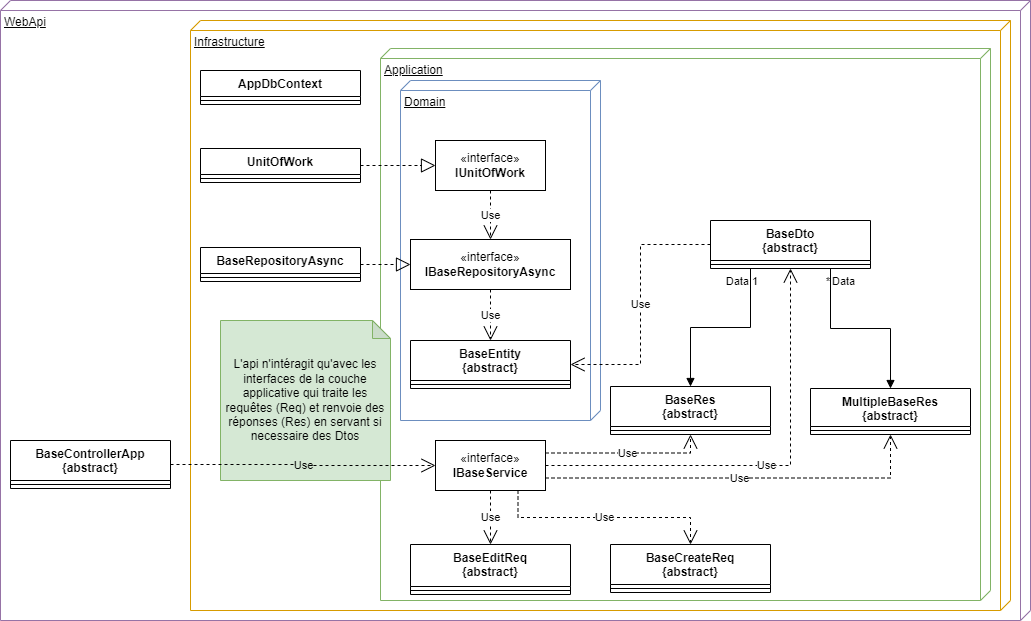

The diagram above was exported from draw.io. Its source (the exported page's mxGraphModel, read from the mxfile embedded in the PNG):
<mxGraphModel dx="2059" dy="995" grid="1" gridSize="10" guides="1" tooltips="1" connect="1" arrows="1" fold="1" page="1" pageScale="1" pageWidth="827" pageHeight="1169" math="0" shadow="0">
  <root>
    <mxCell id="0" />
    <mxCell id="1" parent="0" />
    <mxCell id="fs5OtSpJd2k-W1ygdXCk-16" value="WebApi" style="verticalAlign=top;align=left;spacingTop=8;spacingLeft=2;spacingRight=12;shape=cube;size=10;direction=south;fontStyle=4;html=1;whiteSpace=wrap;fillColor=default;strokeColor=#9673a6;" parent="1" vertex="1">
      <mxGeometry x="-820" y="10" width="1030" height="620" as="geometry" />
    </mxCell>
    <mxCell id="fs5OtSpJd2k-W1ygdXCk-1" value="Infrastructure" style="verticalAlign=top;align=left;spacingTop=8;spacingLeft=2;spacingRight=12;shape=cube;size=10;direction=south;fontStyle=4;html=1;whiteSpace=wrap;fillColor=none;strokeColor=#d79b00;" parent="1" vertex="1">
      <mxGeometry x="-630" y="30" width="820" height="590" as="geometry" />
    </mxCell>
    <mxCell id="eQKK8pRcJmVTErWF50KW-58" value="Application" style="verticalAlign=top;align=left;spacingTop=8;spacingLeft=2;spacingRight=12;shape=cube;size=10;direction=south;fontStyle=4;html=1;whiteSpace=wrap;fillColor=none;strokeColor=#82b366;" parent="1" vertex="1">
      <mxGeometry x="-440" y="58" width="610" height="552" as="geometry" />
    </mxCell>
    <mxCell id="Cr3UPspHoJoLUYjZn0Xs-1" value="Domain" style="verticalAlign=top;align=left;spacingTop=8;spacingLeft=2;spacingRight=12;shape=cube;size=10;direction=south;fontStyle=4;html=1;whiteSpace=wrap;fillColor=none;strokeColor=#6c8ebf;" parent="1" vertex="1">
      <mxGeometry x="-420" y="90" width="200" height="340" as="geometry" />
    </mxCell>
    <mxCell id="wAcTSTtTQzhIJrVwbLEP-17" value="BaseEntity&lt;br&gt;{abstract}" style="swimlane;fontStyle=1;align=center;verticalAlign=top;childLayout=stackLayout;horizontal=1;startSize=40;horizontalStack=0;resizeParent=1;resizeParentMax=0;resizeLast=0;collapsible=1;marginBottom=0;whiteSpace=wrap;html=1;" parent="1" vertex="1">
      <mxGeometry x="-410" y="350" width="160" height="48" as="geometry" />
    </mxCell>
    <mxCell id="wAcTSTtTQzhIJrVwbLEP-19" value="" style="line;strokeWidth=1;fillColor=none;align=left;verticalAlign=middle;spacingTop=-1;spacingLeft=3;spacingRight=3;rotatable=0;labelPosition=right;points=[];portConstraint=eastwest;strokeColor=inherit;" parent="wAcTSTtTQzhIJrVwbLEP-17" vertex="1">
      <mxGeometry y="40" width="160" height="8" as="geometry" />
    </mxCell>
    <mxCell id="eQKK8pRcJmVTErWF50KW-9" value="BaseDto&lt;br&gt;{abstract}" style="swimlane;fontStyle=1;align=center;verticalAlign=top;childLayout=stackLayout;horizontal=1;startSize=40;horizontalStack=0;resizeParent=1;resizeParentMax=0;resizeLast=0;collapsible=1;marginBottom=0;whiteSpace=wrap;html=1;" parent="1" vertex="1">
      <mxGeometry x="-110" y="230" width="160" height="48" as="geometry" />
    </mxCell>
    <mxCell id="eQKK8pRcJmVTErWF50KW-10" value="" style="line;strokeWidth=1;fillColor=none;align=left;verticalAlign=middle;spacingTop=-1;spacingLeft=3;spacingRight=3;rotatable=0;labelPosition=right;points=[];portConstraint=eastwest;strokeColor=inherit;" parent="eQKK8pRcJmVTErWF50KW-9" vertex="1">
      <mxGeometry y="40" width="160" height="8" as="geometry" />
    </mxCell>
    <mxCell id="eQKK8pRcJmVTErWF50KW-13" value="«interface»&lt;br&gt;&lt;b&gt;IBaseService&lt;/b&gt;" style="html=1;whiteSpace=wrap;" parent="1" vertex="1">
      <mxGeometry x="-385" y="450" width="110" height="50" as="geometry" />
    </mxCell>
    <mxCell id="eQKK8pRcJmVTErWF50KW-15" value="BaseEditReq&lt;br&gt;{abstract}" style="swimlane;fontStyle=1;align=center;verticalAlign=top;childLayout=stackLayout;horizontal=1;startSize=42;horizontalStack=0;resizeParent=1;resizeParentMax=0;resizeLast=0;collapsible=1;marginBottom=0;whiteSpace=wrap;html=1;" parent="1" vertex="1">
      <mxGeometry x="-410" y="554" width="160" height="50" as="geometry" />
    </mxCell>
    <mxCell id="eQKK8pRcJmVTErWF50KW-17" value="" style="line;strokeWidth=1;fillColor=none;align=left;verticalAlign=middle;spacingTop=-1;spacingLeft=3;spacingRight=3;rotatable=0;labelPosition=right;points=[];portConstraint=eastwest;strokeColor=inherit;" parent="eQKK8pRcJmVTErWF50KW-15" vertex="1">
      <mxGeometry y="42" width="160" height="8" as="geometry" />
    </mxCell>
    <mxCell id="eQKK8pRcJmVTErWF50KW-20" value="BaseRes&lt;br&gt;{abstract}" style="swimlane;fontStyle=1;align=center;verticalAlign=top;childLayout=stackLayout;horizontal=1;startSize=40;horizontalStack=0;resizeParent=1;resizeParentMax=0;resizeLast=0;collapsible=1;marginBottom=0;whiteSpace=wrap;html=1;" parent="1" vertex="1">
      <mxGeometry x="-210" y="396" width="160" height="48" as="geometry" />
    </mxCell>
    <mxCell id="eQKK8pRcJmVTErWF50KW-22" value="" style="line;strokeWidth=1;fillColor=none;align=left;verticalAlign=middle;spacingTop=-1;spacingLeft=3;spacingRight=3;rotatable=0;labelPosition=right;points=[];portConstraint=eastwest;strokeColor=inherit;" parent="eQKK8pRcJmVTErWF50KW-20" vertex="1">
      <mxGeometry y="40" width="160" height="8" as="geometry" />
    </mxCell>
    <mxCell id="eQKK8pRcJmVTErWF50KW-24" value="MultipleBaseRes&lt;br&gt;{abstract}" style="swimlane;fontStyle=1;align=center;verticalAlign=top;childLayout=stackLayout;horizontal=1;startSize=38;horizontalStack=0;resizeParent=1;resizeParentMax=0;resizeLast=0;collapsible=1;marginBottom=0;whiteSpace=wrap;html=1;" parent="1" vertex="1">
      <mxGeometry x="-10" y="398" width="160" height="46" as="geometry" />
    </mxCell>
    <mxCell id="eQKK8pRcJmVTErWF50KW-26" value="" style="line;strokeWidth=1;fillColor=none;align=left;verticalAlign=middle;spacingTop=-1;spacingLeft=3;spacingRight=3;rotatable=0;labelPosition=right;points=[];portConstraint=eastwest;strokeColor=inherit;" parent="eQKK8pRcJmVTErWF50KW-24" vertex="1">
      <mxGeometry y="38" width="160" height="8" as="geometry" />
    </mxCell>
    <mxCell id="eQKK8pRcJmVTErWF50KW-43" value="Data" style="endArrow=block;endFill=1;html=1;edgeStyle=orthogonalEdgeStyle;align=left;verticalAlign=top;rounded=0;exitX=0.75;exitY=1;exitDx=0;exitDy=0;entryX=0.5;entryY=0;entryDx=0;entryDy=0;" parent="1" source="eQKK8pRcJmVTErWF50KW-9" target="eQKK8pRcJmVTErWF50KW-24" edge="1">
      <mxGeometry x="-1" relative="1" as="geometry">
        <mxPoint x="-740" y="380" as="sourcePoint" />
        <mxPoint x="-159.83999999999992" y="425.818" as="targetPoint" />
      </mxGeometry>
    </mxCell>
    <mxCell id="eQKK8pRcJmVTErWF50KW-44" value="*" style="edgeLabel;resizable=0;html=1;align=right;verticalAlign=top;" parent="eQKK8pRcJmVTErWF50KW-43" connectable="0" vertex="1">
      <mxGeometry x="-1" relative="1" as="geometry" />
    </mxCell>
    <mxCell id="eQKK8pRcJmVTErWF50KW-47" value="Use" style="endArrow=open;endSize=12;dashed=1;html=1;rounded=0;edgeStyle=orthogonalEdgeStyle;exitX=1;exitY=0.75;exitDx=0;exitDy=0;entryX=0.5;entryY=1;entryDx=0;entryDy=0;" parent="1" source="eQKK8pRcJmVTErWF50KW-13" target="eQKK8pRcJmVTErWF50KW-24" edge="1">
      <mxGeometry width="160" relative="1" as="geometry">
        <mxPoint x="-1040" y="280" as="sourcePoint" />
        <mxPoint x="-880" y="280" as="targetPoint" />
      </mxGeometry>
    </mxCell>
    <mxCell id="eQKK8pRcJmVTErWF50KW-48" value="Use" style="endArrow=open;endSize=12;dashed=1;html=1;rounded=0;edgeStyle=orthogonalEdgeStyle;exitX=1;exitY=0.25;exitDx=0;exitDy=0;entryX=0.5;entryY=1;entryDx=0;entryDy=0;" parent="1" source="eQKK8pRcJmVTErWF50KW-13" target="eQKK8pRcJmVTErWF50KW-20" edge="1">
      <mxGeometry width="160" relative="1" as="geometry">
        <mxPoint x="-980" y="290" as="sourcePoint" />
        <mxPoint x="-820" y="290" as="targetPoint" />
      </mxGeometry>
    </mxCell>
    <mxCell id="eQKK8pRcJmVTErWF50KW-49" value="Use" style="endArrow=open;endSize=12;dashed=1;html=1;rounded=0;edgeStyle=orthogonalEdgeStyle;exitX=0.5;exitY=1;exitDx=0;exitDy=0;" parent="1" source="eQKK8pRcJmVTErWF50KW-13" target="eQKK8pRcJmVTErWF50KW-15" edge="1">
      <mxGeometry width="160" relative="1" as="geometry">
        <mxPoint x="-1080" y="360" as="sourcePoint" />
        <mxPoint x="-920" y="360" as="targetPoint" />
      </mxGeometry>
    </mxCell>
    <mxCell id="eQKK8pRcJmVTErWF50KW-52" value="Use" style="endArrow=open;endSize=12;dashed=1;html=1;rounded=0;edgeStyle=orthogonalEdgeStyle;entryX=1;entryY=0.5;entryDx=0;entryDy=0;" parent="1" source="eQKK8pRcJmVTErWF50KW-9" target="wAcTSTtTQzhIJrVwbLEP-17" edge="1">
      <mxGeometry width="160" relative="1" as="geometry">
        <mxPoint x="-180" y="250" as="sourcePoint" />
        <mxPoint x="-104.94736842105272" y="532" as="targetPoint" />
      </mxGeometry>
    </mxCell>
    <mxCell id="eQKK8pRcJmVTErWF50KW-53" value="BaseCreateReq&lt;br&gt;{abstract}" style="swimlane;fontStyle=1;align=center;verticalAlign=top;childLayout=stackLayout;horizontal=1;startSize=40;horizontalStack=0;resizeParent=1;resizeParentMax=0;resizeLast=0;collapsible=1;marginBottom=0;whiteSpace=wrap;html=1;" parent="1" vertex="1">
      <mxGeometry x="-210" y="554" width="160" height="48" as="geometry" />
    </mxCell>
    <mxCell id="eQKK8pRcJmVTErWF50KW-55" value="" style="line;strokeWidth=1;fillColor=none;align=left;verticalAlign=middle;spacingTop=-1;spacingLeft=3;spacingRight=3;rotatable=0;labelPosition=right;points=[];portConstraint=eastwest;strokeColor=inherit;" parent="eQKK8pRcJmVTErWF50KW-53" vertex="1">
      <mxGeometry y="40" width="160" height="8" as="geometry" />
    </mxCell>
    <mxCell id="eQKK8pRcJmVTErWF50KW-57" value="Use" style="endArrow=open;endSize=12;dashed=1;html=1;rounded=0;edgeStyle=orthogonalEdgeStyle;exitX=0.75;exitY=1;exitDx=0;exitDy=0;" parent="1" source="eQKK8pRcJmVTErWF50KW-13" target="eQKK8pRcJmVTErWF50KW-53" edge="1">
      <mxGeometry width="160" relative="1" as="geometry">
        <mxPoint x="-1250" y="330" as="sourcePoint" />
        <mxPoint x="-1090" y="330" as="targetPoint" />
      </mxGeometry>
    </mxCell>
    <mxCell id="eQKK8pRcJmVTErWF50KW-61" value="«interface»&lt;br&gt;&lt;b&gt;IBaseRepositoryAsync&lt;/b&gt;" style="html=1;whiteSpace=wrap;" parent="1" vertex="1">
      <mxGeometry x="-410" y="249" width="160" height="50" as="geometry" />
    </mxCell>
    <mxCell id="eQKK8pRcJmVTErWF50KW-62" value="Use" style="endArrow=open;endSize=12;dashed=1;html=1;rounded=0;edgeStyle=orthogonalEdgeStyle;" parent="1" source="eQKK8pRcJmVTErWF50KW-61" target="wAcTSTtTQzhIJrVwbLEP-17" edge="1">
      <mxGeometry x="0.023" width="160" relative="1" as="geometry">
        <mxPoint x="420" y="560" as="sourcePoint" />
        <mxPoint x="580" y="560" as="targetPoint" />
        <mxPoint as="offset" />
      </mxGeometry>
    </mxCell>
    <mxCell id="eQKK8pRcJmVTErWF50KW-63" value="«interface»&lt;br&gt;&lt;b&gt;IUnitOfWork&lt;/b&gt;" style="html=1;whiteSpace=wrap;" parent="1" vertex="1">
      <mxGeometry x="-385" y="150" width="110" height="50" as="geometry" />
    </mxCell>
    <mxCell id="eQKK8pRcJmVTErWF50KW-64" value="Use" style="endArrow=open;endSize=12;dashed=1;html=1;rounded=0;edgeStyle=orthogonalEdgeStyle;entryX=0.5;entryY=0;entryDx=0;entryDy=0;exitX=0.5;exitY=1;exitDx=0;exitDy=0;" parent="1" source="eQKK8pRcJmVTErWF50KW-63" target="eQKK8pRcJmVTErWF50KW-61" edge="1">
      <mxGeometry width="160" relative="1" as="geometry">
        <mxPoint x="490" y="540" as="sourcePoint" />
        <mxPoint x="650" y="540" as="targetPoint" />
      </mxGeometry>
    </mxCell>
    <mxCell id="eQKK8pRcJmVTErWF50KW-65" value="Data" style="endArrow=block;endFill=1;html=1;edgeStyle=orthogonalEdgeStyle;align=right;verticalAlign=top;rounded=0;exitX=0.25;exitY=1;exitDx=0;exitDy=0;entryX=0.5;entryY=0;entryDx=0;entryDy=0;" parent="1" source="eQKK8pRcJmVTErWF50KW-9" target="eQKK8pRcJmVTErWF50KW-20" edge="1">
      <mxGeometry x="-1" relative="1" as="geometry">
        <mxPoint x="-1030" y="580" as="sourcePoint" />
        <mxPoint x="-870" y="580" as="targetPoint" />
      </mxGeometry>
    </mxCell>
    <mxCell id="eQKK8pRcJmVTErWF50KW-66" value="1" style="edgeLabel;resizable=0;html=1;align=left;verticalAlign=top;" parent="eQKK8pRcJmVTErWF50KW-65" connectable="0" vertex="1">
      <mxGeometry x="-1" relative="1" as="geometry" />
    </mxCell>
    <mxCell id="t19wpUMV9VkBXy5NTdAI-1" value="L'api n'intéragit qu'avec les interfaces de la couche applicative qui traite les requêtes (Req) et renvoie des réponses (Res) en servant si necessaire des Dtos" style="shape=note;whiteSpace=wrap;html=1;backgroundOutline=1;darkOpacity=0.05;fillColor=#d5e8d4;strokeColor=#82b366;size=18;" parent="1" vertex="1">
      <mxGeometry x="-600" y="330" width="170" height="160" as="geometry" />
    </mxCell>
    <mxCell id="fs5OtSpJd2k-W1ygdXCk-2" value="BaseRepositoryAsync" style="swimlane;fontStyle=1;align=center;verticalAlign=top;childLayout=stackLayout;horizontal=1;startSize=26;horizontalStack=0;resizeParent=1;resizeParentMax=0;resizeLast=0;collapsible=1;marginBottom=0;whiteSpace=wrap;html=1;" parent="1" vertex="1">
      <mxGeometry x="-620" y="257" width="160" height="34" as="geometry" />
    </mxCell>
    <mxCell id="fs5OtSpJd2k-W1ygdXCk-4" value="" style="line;strokeWidth=1;fillColor=none;align=left;verticalAlign=middle;spacingTop=-1;spacingLeft=3;spacingRight=3;rotatable=0;labelPosition=right;points=[];portConstraint=eastwest;strokeColor=inherit;" parent="fs5OtSpJd2k-W1ygdXCk-2" vertex="1">
      <mxGeometry y="26" width="160" height="8" as="geometry" />
    </mxCell>
    <mxCell id="fs5OtSpJd2k-W1ygdXCk-6" value="UnitOfWork" style="swimlane;fontStyle=1;align=center;verticalAlign=top;childLayout=stackLayout;horizontal=1;startSize=26;horizontalStack=0;resizeParent=1;resizeParentMax=0;resizeLast=0;collapsible=1;marginBottom=0;whiteSpace=wrap;html=1;" parent="1" vertex="1">
      <mxGeometry x="-620" y="158" width="160" height="34" as="geometry" />
    </mxCell>
    <mxCell id="fs5OtSpJd2k-W1ygdXCk-8" value="" style="line;strokeWidth=1;fillColor=none;align=left;verticalAlign=middle;spacingTop=-1;spacingLeft=3;spacingRight=3;rotatable=0;labelPosition=right;points=[];portConstraint=eastwest;strokeColor=inherit;" parent="fs5OtSpJd2k-W1ygdXCk-6" vertex="1">
      <mxGeometry y="26" width="160" height="8" as="geometry" />
    </mxCell>
    <mxCell id="fs5OtSpJd2k-W1ygdXCk-10" value="" style="endArrow=block;dashed=1;endFill=0;endSize=12;html=1;rounded=0;edgeStyle=orthogonalEdgeStyle;" parent="1" source="fs5OtSpJd2k-W1ygdXCk-2" target="eQKK8pRcJmVTErWF50KW-61" edge="1">
      <mxGeometry width="160" relative="1" as="geometry">
        <mxPoint x="-690" y="600" as="sourcePoint" />
        <mxPoint x="-530" y="600" as="targetPoint" />
      </mxGeometry>
    </mxCell>
    <mxCell id="fs5OtSpJd2k-W1ygdXCk-11" value="" style="endArrow=block;dashed=1;endFill=0;endSize=12;html=1;rounded=0;edgeStyle=orthogonalEdgeStyle;" parent="1" source="fs5OtSpJd2k-W1ygdXCk-6" target="eQKK8pRcJmVTErWF50KW-63" edge="1">
      <mxGeometry width="160" relative="1" as="geometry">
        <mxPoint x="-670" y="610" as="sourcePoint" />
        <mxPoint x="-510" y="610" as="targetPoint" />
      </mxGeometry>
    </mxCell>
    <mxCell id="fs5OtSpJd2k-W1ygdXCk-12" value="AppDbContext" style="swimlane;fontStyle=1;align=center;verticalAlign=top;childLayout=stackLayout;horizontal=1;startSize=26;horizontalStack=0;resizeParent=1;resizeParentMax=0;resizeLast=0;collapsible=1;marginBottom=0;whiteSpace=wrap;html=1;" parent="1" vertex="1">
      <mxGeometry x="-620" y="80" width="160" height="34" as="geometry" />
    </mxCell>
    <mxCell id="fs5OtSpJd2k-W1ygdXCk-14" value="" style="line;strokeWidth=1;fillColor=none;align=left;verticalAlign=middle;spacingTop=-1;spacingLeft=3;spacingRight=3;rotatable=0;labelPosition=right;points=[];portConstraint=eastwest;strokeColor=inherit;" parent="fs5OtSpJd2k-W1ygdXCk-12" vertex="1">
      <mxGeometry y="26" width="160" height="8" as="geometry" />
    </mxCell>
    <mxCell id="fs5OtSpJd2k-W1ygdXCk-17" value="BaseControllerApp&lt;br&gt;{abstract}" style="swimlane;fontStyle=1;align=center;verticalAlign=top;childLayout=stackLayout;horizontal=1;startSize=40;horizontalStack=0;resizeParent=1;resizeParentMax=0;resizeLast=0;collapsible=1;marginBottom=0;whiteSpace=wrap;html=1;" parent="1" vertex="1">
      <mxGeometry x="-810" y="450" width="160" height="48" as="geometry" />
    </mxCell>
    <mxCell id="fs5OtSpJd2k-W1ygdXCk-18" value="" style="line;strokeWidth=1;fillColor=none;align=left;verticalAlign=middle;spacingTop=-1;spacingLeft=3;spacingRight=3;rotatable=0;labelPosition=right;points=[];portConstraint=eastwest;strokeColor=inherit;" parent="fs5OtSpJd2k-W1ygdXCk-17" vertex="1">
      <mxGeometry y="40" width="160" height="8" as="geometry" />
    </mxCell>
    <mxCell id="fs5OtSpJd2k-W1ygdXCk-19" value="Use" style="endArrow=open;endSize=12;dashed=1;html=1;rounded=0;edgeStyle=orthogonalEdgeStyle;labelBackgroundColor=#d5e8d4;" parent="1" source="fs5OtSpJd2k-W1ygdXCk-17" target="eQKK8pRcJmVTErWF50KW-13" edge="1">
      <mxGeometry width="160" relative="1" as="geometry">
        <mxPoint x="-750" y="360" as="sourcePoint" />
        <mxPoint x="-590" y="360" as="targetPoint" />
      </mxGeometry>
    </mxCell>
    <mxCell id="qllo9iRCLBDV0PhYNqTn-1" value="Use" style="endArrow=open;endSize=12;dashed=1;html=1;rounded=0;exitX=1;exitY=0.5;exitDx=0;exitDy=0;entryX=0.5;entryY=1;entryDx=0;entryDy=0;edgeStyle=orthogonalEdgeStyle;" parent="1" source="eQKK8pRcJmVTErWF50KW-13" target="eQKK8pRcJmVTErWF50KW-9" edge="1">
      <mxGeometry width="160" relative="1" as="geometry">
        <mxPoint x="-220" y="750" as="sourcePoint" />
        <mxPoint x="-60" y="750" as="targetPoint" />
      </mxGeometry>
    </mxCell>
  </root>
</mxGraphModel>